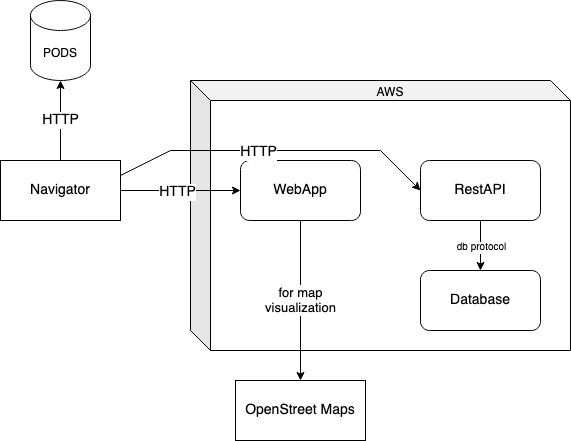

The diagram above was exported from draw.io. Its source (the exported page's mxGraphModel, read from the mxfile embedded in the PNG):
<mxGraphModel dx="984" dy="544" grid="1" gridSize="10" guides="1" tooltips="1" connect="1" arrows="1" fold="1" page="1" pageScale="1" pageWidth="850" pageHeight="1100" math="0" shadow="0" extFonts="Permanent Marker^https://fonts.googleapis.com/css?family=Permanent+Marker">
  <root>
    <mxCell id="0" />
    <mxCell id="1" parent="0" />
    <mxCell id="CzYX2fVHX6WRbGoY-vL9-1" value="&lt;div&gt;PODS&lt;/div&gt;" style="shape=cylinder3;whiteSpace=wrap;html=1;boundedLbl=1;backgroundOutline=1;size=15;" parent="1" vertex="1">
      <mxGeometry x="100" y="190" width="60" height="80" as="geometry" />
    </mxCell>
    <mxCell id="CzYX2fVHX6WRbGoY-vL9-2" value="&lt;div&gt;&lt;font style=&quot;font-size: 12px;&quot;&gt;AWS&lt;/font&gt;&lt;/div&gt;&lt;div style=&quot;font-size: 10px;&quot;&gt;&lt;font style=&quot;font-size: 10px;&quot;&gt;&lt;br&gt;&lt;/font&gt;&lt;/div&gt;&lt;div style=&quot;font-size: 10px;&quot;&gt;&lt;font style=&quot;font-size: 10px;&quot;&gt;&lt;br&gt;&lt;/font&gt;&lt;/div&gt;&lt;div style=&quot;font-size: 10px;&quot;&gt;&lt;font style=&quot;font-size: 10px;&quot;&gt;&lt;br&gt;&lt;/font&gt;&lt;/div&gt;&lt;div&gt;&lt;font style=&quot;font-size: 12px;&quot;&gt;&lt;br&gt;&lt;/font&gt;&lt;/div&gt;&lt;div&gt;&lt;font style=&quot;font-size: 12px;&quot;&gt;&lt;br&gt;&lt;/font&gt;&lt;/div&gt;&lt;div&gt;&lt;font style=&quot;font-size: 12px;&quot;&gt;&lt;br&gt;&lt;/font&gt;&lt;/div&gt;&lt;div&gt;&lt;font style=&quot;font-size: 12px;&quot;&gt;&lt;br&gt;&lt;/font&gt;&lt;/div&gt;&lt;div&gt;&lt;font style=&quot;font-size: 12px;&quot;&gt;&lt;br&gt;&lt;/font&gt;&lt;/div&gt;&lt;div&gt;&lt;font style=&quot;font-size: 12px;&quot;&gt;&lt;br&gt;&lt;/font&gt;&lt;/div&gt;&lt;div&gt;&lt;font style=&quot;font-size: 12px;&quot;&gt;&lt;br&gt;&lt;/font&gt;&lt;/div&gt;&lt;div&gt;&lt;font style=&quot;font-size: 12px;&quot;&gt;&lt;br&gt;&lt;/font&gt;&lt;/div&gt;&lt;div&gt;&lt;font style=&quot;font-size: 12px;&quot;&gt;&lt;br&gt;&lt;/font&gt;&lt;/div&gt;&lt;div&gt;&lt;font style=&quot;font-size: 12px;&quot;&gt;&lt;br&gt;&lt;/font&gt;&lt;/div&gt;&lt;div&gt;&lt;font style=&quot;font-size: 12px;&quot;&gt;&lt;br&gt;&lt;/font&gt;&lt;/div&gt;&lt;div&gt;&lt;font style=&quot;font-size: 12px;&quot;&gt;&lt;br&gt;&lt;/font&gt;&lt;/div&gt;&lt;div&gt;&lt;font style=&quot;font-size: 12px;&quot;&gt;&lt;br&gt;&lt;/font&gt;&lt;/div&gt;&lt;div&gt;&lt;font style=&quot;font-size: 12px;&quot;&gt;&lt;br&gt;&lt;/font&gt;&lt;/div&gt;&lt;div&gt;&lt;font style=&quot;font-size: 12px;&quot;&gt;&lt;br&gt;&lt;/font&gt;&lt;/div&gt;&lt;div&gt;&lt;font style=&quot;font-size: 12px;&quot;&gt;&lt;br&gt;&lt;/font&gt;&lt;/div&gt;" style="shape=cube;whiteSpace=wrap;html=1;boundedLbl=1;backgroundOutline=1;darkOpacity=0.05;darkOpacity2=0.1;" parent="1" vertex="1">
      <mxGeometry x="260" y="270" width="380" height="270" as="geometry" />
    </mxCell>
    <mxCell id="CzYX2fVHX6WRbGoY-vL9-3" value="&lt;font style=&quot;font-size: 14px;&quot;&gt;&lt;font style=&quot;font-size: 14px;&quot;&gt;WebApp&lt;/font&gt;&lt;/font&gt;" style="rounded=1;whiteSpace=wrap;html=1;fontSize=10;" parent="1" vertex="1">
      <mxGeometry x="310" y="350" width="120" height="60" as="geometry" />
    </mxCell>
    <mxCell id="CzYX2fVHX6WRbGoY-vL9-4" value="&lt;div style=&quot;font-size: 14px;&quot;&gt;RestAPI&lt;/div&gt;" style="rounded=1;whiteSpace=wrap;html=1;fontSize=10;" parent="1" vertex="1">
      <mxGeometry x="490" y="350" width="120" height="60" as="geometry" />
    </mxCell>
    <mxCell id="CzYX2fVHX6WRbGoY-vL9-5" value="&lt;font style=&quot;font-size: 11px;&quot;&gt;&lt;font style=&quot;font-size: 12px;&quot;&gt;&lt;font style=&quot;font-size: 13px;&quot;&gt;&lt;font style=&quot;font-size: 14px;&quot;&gt;Database&lt;/font&gt;&lt;/font&gt;&lt;/font&gt;&lt;/font&gt;" style="rounded=1;whiteSpace=wrap;html=1;fontSize=10;" parent="1" vertex="1">
      <mxGeometry x="490" y="460" width="120" height="60" as="geometry" />
    </mxCell>
    <mxCell id="CzYX2fVHX6WRbGoY-vL9-6" value="" style="endArrow=classic;html=1;rounded=0;fontSize=10;" parent="1" source="CzYX2fVHX6WRbGoY-vL9-4" target="CzYX2fVHX6WRbGoY-vL9-5" edge="1">
      <mxGeometry width="50" height="50" relative="1" as="geometry">
        <mxPoint x="410" y="400" as="sourcePoint" />
        <mxPoint x="460" y="350" as="targetPoint" />
      </mxGeometry>
    </mxCell>
    <mxCell id="CzYX2fVHX6WRbGoY-vL9-7" value="&lt;div&gt;db protocol&lt;/div&gt;" style="edgeLabel;html=1;align=center;verticalAlign=middle;resizable=0;points=[];fontSize=10;" parent="CzYX2fVHX6WRbGoY-vL9-6" vertex="1" connectable="0">
      <mxGeometry x="0.04" relative="1" as="geometry">
        <mxPoint as="offset" />
      </mxGeometry>
    </mxCell>
    <mxCell id="CzYX2fVHX6WRbGoY-vL9-8" value="Navigator" style="rounded=0;whiteSpace=wrap;html=1;fontSize=14;" parent="1" vertex="1">
      <mxGeometry x="70" y="350" width="120" height="60" as="geometry" />
    </mxCell>
    <mxCell id="CzYX2fVHX6WRbGoY-vL9-9" value="" style="endArrow=classic;html=1;rounded=0;fontSize=14;exitX=1;exitY=0.5;exitDx=0;exitDy=0;entryX=0;entryY=0.5;entryDx=0;entryDy=0;" parent="1" source="CzYX2fVHX6WRbGoY-vL9-8" target="CzYX2fVHX6WRbGoY-vL9-3" edge="1">
      <mxGeometry width="50" height="50" relative="1" as="geometry">
        <mxPoint x="210" y="410" as="sourcePoint" />
        <mxPoint x="260" y="360" as="targetPoint" />
      </mxGeometry>
    </mxCell>
    <mxCell id="CzYX2fVHX6WRbGoY-vL9-11" value="&lt;div&gt;HTTP&lt;/div&gt;" style="edgeLabel;html=1;align=center;verticalAlign=middle;resizable=0;points=[];fontSize=14;" parent="CzYX2fVHX6WRbGoY-vL9-9" vertex="1" connectable="0">
      <mxGeometry x="-0.0641" y="-1" relative="1" as="geometry">
        <mxPoint as="offset" />
      </mxGeometry>
    </mxCell>
    <mxCell id="CzYX2fVHX6WRbGoY-vL9-10" value="" style="endArrow=classic;html=1;rounded=0;fontSize=14;exitX=1;exitY=0.25;exitDx=0;exitDy=0;entryX=0;entryY=0.5;entryDx=0;entryDy=0;" parent="1" source="CzYX2fVHX6WRbGoY-vL9-8" target="CzYX2fVHX6WRbGoY-vL9-4" edge="1">
      <mxGeometry width="50" height="50" relative="1" as="geometry">
        <mxPoint x="210" y="460" as="sourcePoint" />
        <mxPoint x="260" y="410" as="targetPoint" />
        <Array as="points">
          <mxPoint x="240" y="340" />
          <mxPoint x="450" y="340" />
        </Array>
      </mxGeometry>
    </mxCell>
    <mxCell id="CzYX2fVHX6WRbGoY-vL9-12" value="&lt;div&gt;HTTP&lt;/div&gt;" style="edgeLabel;html=1;align=center;verticalAlign=middle;resizable=0;points=[];fontSize=14;" parent="CzYX2fVHX6WRbGoY-vL9-10" vertex="1" connectable="0">
      <mxGeometry x="-0.1152" y="-1" relative="1" as="geometry">
        <mxPoint as="offset" />
      </mxGeometry>
    </mxCell>
    <mxCell id="CzYX2fVHX6WRbGoY-vL9-13" value="HTTP" style="endArrow=classic;html=1;rounded=0;fontSize=14;exitX=0.5;exitY=0;exitDx=0;exitDy=0;entryX=0.5;entryY=1;entryDx=0;entryDy=0;entryPerimeter=0;" parent="1" source="CzYX2fVHX6WRbGoY-vL9-8" target="CzYX2fVHX6WRbGoY-vL9-1" edge="1">
      <mxGeometry width="50" height="50" relative="1" as="geometry">
        <mxPoint x="120" y="340" as="sourcePoint" />
        <mxPoint x="170" y="290" as="targetPoint" />
      </mxGeometry>
    </mxCell>
    <mxCell id="CzYX2fVHX6WRbGoY-vL9-14" value="OpenStreet Maps" style="rounded=0;whiteSpace=wrap;html=1;fontSize=14;" parent="1" vertex="1">
      <mxGeometry x="305" y="570" width="130" height="60" as="geometry" />
    </mxCell>
    <mxCell id="CzYX2fVHX6WRbGoY-vL9-15" value="&lt;div style=&quot;font-size: 13px;&quot;&gt;&lt;font style=&quot;font-size: 13px;&quot;&gt;for map&lt;/font&gt;&lt;/div&gt;&lt;div style=&quot;font-size: 13px;&quot;&gt;&lt;font style=&quot;font-size: 13px;&quot;&gt;visualization&lt;/font&gt;&lt;/div&gt;" style="endArrow=classic;html=1;rounded=0;fontSize=14;entryX=0.5;entryY=0;entryDx=0;entryDy=0;exitX=0.5;exitY=1;exitDx=0;exitDy=0;" parent="1" source="CzYX2fVHX6WRbGoY-vL9-3" target="CzYX2fVHX6WRbGoY-vL9-14" edge="1">
      <mxGeometry x="-0.0034" width="50" height="50" relative="1" as="geometry">
        <mxPoint x="620" y="410" as="sourcePoint" />
        <mxPoint x="670" y="360" as="targetPoint" />
        <mxPoint as="offset" />
      </mxGeometry>
    </mxCell>
  </root>
</mxGraphModel>